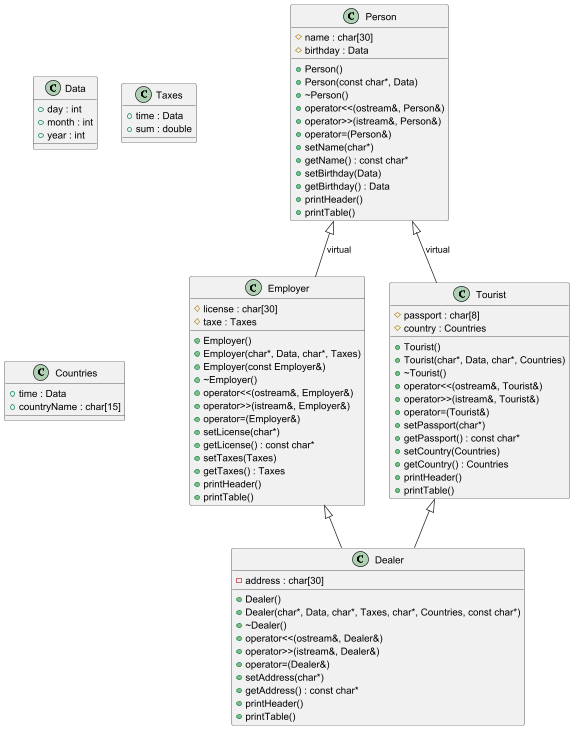

The diagram above was rendered by PlantUML. Its source (embedded in the PNG):
@startuml

class Data {
  + day : int
  + month : int
  + year : int
}

class Taxes {
  + time : Data
  + sum : double
}

class Countries {
  + time : Data
  + countryName : char[15]
}

class Person {
  # name : char[30]
  # birthday : Data
  + Person()
  + Person(const char*, Data)
  + ~Person()
  + operator<<(ostream&, Person&)
  + operator>>(istream&, Person&)
  + operator=(Person&)
  + setName(char*)
  + getName() : const char*
  + setBirthday(Data)
  + getBirthday() : Data
  + printHeader()
  + printTable()
}

class Employer {
  # license : char[30]
  # taxe : Taxes
  + Employer()
  + Employer(char*, Data, char*, Taxes)
  + Employer(const Employer&)
  + ~Employer()
  + operator<<(ostream&, Employer&)
  + operator>>(istream&, Employer&)
  + operator=(Employer&)
  + setLicense(char*)
  + getLicense() : const char*
  + setTaxes(Taxes)
  + getTaxes() : Taxes
  + printHeader()
  + printTable()
}

class Tourist {
  # passport : char[8]
  # country : Countries
  + Tourist()
  + Tourist(char*, Data, char*, Countries)
  + ~Tourist()
  + operator<<(ostream&, Tourist&)
  + operator>>(istream&, Tourist&)
  + operator=(Tourist&)
  + setPassport(char*)
  + getPassport() : const char*
  + setCountry(Countries)
  + getCountry() : Countries
  + printHeader()
  + printTable()
}

class Dealer {
  - address : char[30]
  + Dealer()
  + Dealer(char*, Data, char*, Taxes, char*, Countries, const char*)
  + ~Dealer()
  + operator<<(ostream&, Dealer&)
  + operator>>(istream&, Dealer&)
  + operator=(Dealer&)
  + setAddress(char*)
  + getAddress() : const char*
  + printHeader()
  + printTable()
}

Person <|-- Employer : virtual
Person <|-- Tourist : virtual
Employer <|-- Dealer
Tourist <|-- Dealer

@enduml